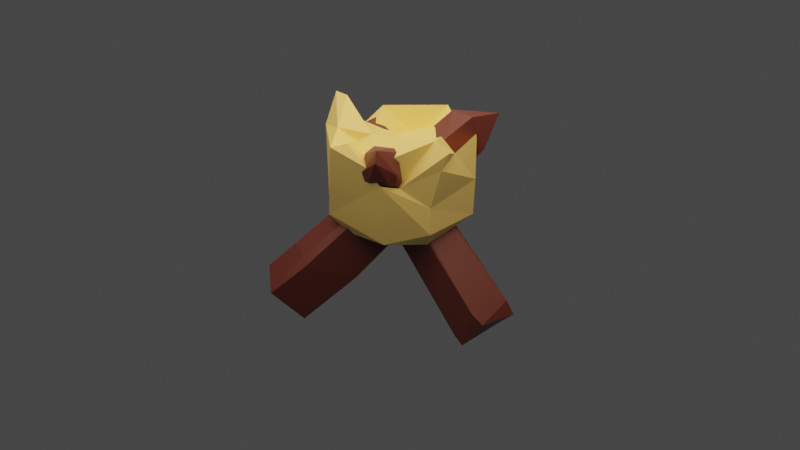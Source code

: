 # Source: CampFire.blend  (saved by Blender 3.1.7; exported with 4.5.12 LTS)
import bpy
from mathutils import Matrix  # noqa: F401  (used for matrix-valued properties, if any)

bpy.ops.wm.read_factory_settings(use_empty=True)
scene = bpy.context.scene
scene.name = 'Scene'

# ---- collections
col_collection = bpy.data.collections.new('Collection'); scene.collection.children.link(col_collection)

# ---- images (referenced by path relative to the original .blend; pixels are not part of the script)
import os
ASSET_DIR = os.environ.get("B2B_ASSET_DIR", "")  # directory of the original .blend (textures are referenced by path, not embedded)
HERE = os.path.dirname(os.path.abspath(__file__))  # packed textures are extracted next to this script under _unpacked/

def load_image(name, relpath, width, height, colorspace="sRGB"):
    """Load a texture the original file referenced (path relative to the .blend, or extracted next to this script)."""
    p = next((c for c in (os.path.join(HERE, relpath), os.path.join(ASSET_DIR, relpath)) if relpath and os.path.exists(c)), "")
    if p:
        img = bpy.data.images.load(p, check_existing=True)
        img.name = name
    else:  # same state as the original file: an image datablock whose file is absent (Cycles renders it pink)
        img = bpy.data.images.new(name, width, height)
        img.source = "FILE"
        img.filepath = "//" + (relpath or name)
    img.colorspace_settings.name = colorspace
    return img
img_fire = load_image('Fire', 'Fire.png', 1024, 1024, 'sRGB')

# ---- materials (node trees are filled in below, after node groups)
mat_wood = bpy.data.materials.new('Wood')
mat_fire = bpy.data.materials.new('Fire')

# ---- material node trees
mat_wood.use_nodes = True; mat_wood.node_tree.nodes.clear()
_N = mat_wood.node_tree.nodes; _L = mat_wood.node_tree.links
n0 = _N.new('ShaderNodeOutputMaterial'); n0.name = 'Material Output'; n0.location = (346, 300)
n1 = _N.new('ShaderNodeBsdfPrincipled'); n1.name = 'Principled BSDF'; n1.location = (7, 342)
n1.distribution = 'GGX'
n1.subsurface_method = 'RANDOM_WALK_SKIN'
n1.inputs[0].default_value = (0.1373, 0.03759, 0.02947, 1.0)
n1.inputs[3].default_value = 1.45
n1.inputs[27].default_value = (0.0, 0.0, 0.0, 1.0)
n1.inputs[28].default_value = 1.0
n2 = _N.new('ShaderNodeTexImage'); n2.name = 'Image Texture'; n2.location = (-309, 407)
n2.image = img_fire
_L.new(n1.outputs[0], n0.inputs[0])
n0.is_active_output = True
mat_fire.use_nodes = True; mat_fire.node_tree.nodes.clear()
_N = mat_fire.node_tree.nodes; _L = mat_fire.node_tree.links
n0 = _N.new('ShaderNodeOutputMaterial'); n0.name = 'Material Output'; n0.location = (300, 300)
n1 = _N.new('ShaderNodeBsdfPrincipled'); n1.name = 'Principled BSDF'; n1.location = (10, 300)
n1.distribution = 'GGX'
n1.subsurface_method = 'RANDOM_WALK_SKIN'
n1.inputs[0].default_value = (1.0, 0.8327, 0.259, 1.0)
n1.inputs[3].default_value = 1.45
n1.inputs[27].default_value = (0.0, 0.0, 0.0, 1.0)
n1.inputs[28].default_value = 1.0
n2 = _N.new('ShaderNodeTexImage'); n2.name = 'Image Texture'; n2.location = (-341, 290)
n2.image = img_fire
_L.new(n1.outputs[0], n0.inputs[0])
n0.is_active_output = True

# ---- world
world_world = bpy.data.worlds.new('World'); scene.world = world_world
world_world.use_nodes = True; world_world.node_tree.nodes.clear()
_N = world_world.node_tree.nodes; _L = world_world.node_tree.links
n0 = _N.new('ShaderNodeOutputWorld'); n0.name = 'World Output'; n0.location = (300, 300)
n1 = _N.new('ShaderNodeBackground'); n1.name = 'Background'; n1.location = (10, 300)
n1.inputs[0].default_value = (0.05088, 0.05088, 0.05088, 1.0)
_L.new(n1.outputs[0], n0.inputs[0])
n0.is_active_output = True
world_world.color = (0.05088, 0.05088, 0.05088)
world_world.use_sun_shadow = False
world_world.sun_shadow_jitter_overblur = 0.0

# ---- lights
light_sun = bpy.data.lights.new('Sun', 'AREA')
light_sun.color = (1.0, 0.6779, 0.5031)
light_sun.transmission_factor = 0.0
light_sun.energy = 222.9
light_sun.shadow_soft_size = 6.585
light_sun.shadow_maximum_resolution = 0.006
light_sun.use_absolute_resolution = True
light_sun.size = 6.585
light_sun.size_y = 0.125

# ---- meshes
me_cube_001 = bpy.data.meshes.new('Cube.001')
me_cube_001.from_pydata([(0.03052, -2.811, -4.675), (-0.1278, 3.313, -3.883), (-0.5894, -0.5327, -0.9494), (-0.116, 3.691, -3.975), (0.1221, 4.127, -3.255), (-0.9271, -0.6572, -0.8023), (0.3096, -2.715, -3.131), (0.0722, 4.396, -3.651), (0.05278, 2.503, -4.596), (-0.5892, -0.8977, -0.7552), (0.0881, 2.829, -4.927), (0.2565, -3.805, -4.101), (0.3002, 3.166, -3.996), (-0.1368, -1.892, -2.025), (-0.8467, -0.842, -0.7565), (0.2915, 3.549, -4.309), (-0.5894, -0.9494, 0.5327), (0.08156, -1.601, 2.11), (-0.1858, -3.607, -3.817), (0.05368, -1.327, 1.893), (0.2701, -1.093, 2.527), (0.1486, -3.397, -2.154), (-1.0, -0.5863, 0.5863), (0.2204, -0.6052, 2.173), (0.1982, -1.451, 0.5036), (0.2921, 2.788, 1.636), (0.1819, -1.963, 1.318), (-0.6124, -0.7703, 0.8858), (-0.8467, -0.7565, 0.842), (0.2498, -2.187, 1.836), (0.3728, -1.466, 1.614), (0.4662, 1.633, 1.677), (-0.8797, -0.8647, 0.57), (0.3843, -1.435, 1.844), (0.4619, 2.361, 2.454), (0.1143, 2.198, 2.368), (-0.5894, 0.5327, -0.9494), (0.2813, 3.114, 2.997), (-1.0, 0.5863, -0.5863), (-0.619, 0.882, -0.7742), (0.3063, 1.541, 2.93), (-0.8467, 0.7565, -0.842), (0.05133, -4.387, -2.977), (-0.8797, 0.8647, -0.57), (0.0306, -3.217, -1.929), (0.09199, -1.142, -3.065), (-0.5894, 0.5327, 0.9494), (-0.9271, 0.6572, 0.8023), (0.2921, -2.844, -2.705), (-0.6091, 0.905, 0.7491), (-0.8481, 0.8306, 0.7647), (0.8329, -0.3068, -0.5876), (0.786, -0.5262, -0.5262), (0.8412, -0.5767, -0.324), (0.8329, -0.5876, 0.3068), (1.012, 1.551e-07, 0.1776), (0.786, -0.5262, 0.5262), (0.8376, -0.3049, 0.5884), (0.8376, 0.5866, -0.3002), (0.9982, 2.573e-08, -0.2209), (0.786, 0.5262, -0.5262), (0.8412, 0.324, -0.5767), (0.8367, 0.3269, 0.5757), (0.8166, 0.5501, 0.4844), (-0.02941, -0.7721, -0.5864), (0.01625, -0.7657, -0.3031), (0.3142, -0.7007, -0.08058), (0.3618, -0.6843, -0.4685), (0.06851, -0.7655, 0.01625), (0.09132, 0.1331, 0.7772), (0.08335, 0.1945, 0.778), (0.05568, 0.4396, 0.7804), (0.3275, -0.005531, 0.7174), (0.391, 0.3912, 0.6925), (0.08179, 0.753, 0.248), (0.3377, 0.6966, 0.06238), (0.04246, 0.7428, 0.6281), (0.4258, 0.6474, 0.5569), (0.03785, 0.5405, 0.742), (0.0186, 0.6392, 0.6934), (0.43, 0.6286, 0.566), (0.4239, 0.5466, 0.6135), (0.4236, 0.5452, 0.6144), (-0.04465, -0.7506, -0.6645), (-0.06179, -0.6699, -0.7128), (0.3869, -0.5281, -0.649), (0.3791, -0.6361, -0.594), (-0.03189, -0.53, -0.7779), (-0.0145, -0.4414, -0.8032), (0.39, -0.4834, -0.6635), (0.3681, -0.3806, -0.7058), (0.3775, -0.6493, -0.5568), (0.3012, -0.7222, 0.3415), (0.3091, -0.7208, 0.39), (0.2792, -0.7207, 0.202), (0.09134, -0.7762, 0.4246), (0.1056, -0.7643, 0.2158), (-0.01908, 0.7603, -0.579), (-0.02682, 0.732, -0.6697), (0.3356, 0.6403, -0.6057), (0.3167, 0.6922, -0.4697), (0.03793, -0.5616, 0.7524), (0.05312, -0.6542, 0.7146), (0.3623, -0.6002, 0.6351), (0.3674, -0.5071, 0.6666), (0.3618, -0.4576, 0.686), (0.3667, -0.4869, 0.674), (0.02111, -0.364, 0.7666), (0.01822, -0.4204, 0.7642), (0.09671, 0.08741, 0.7736), (0.3128, -0.1055, 0.7154), (-0.01691, 0.7604, -0.5481), (0.09421, 0.7482, 0.1177), (0.3094, 0.6892, -0.3833), (0.2922, 0.7016, -0.2106), (0.01134, 0.499, -0.7643), (0.0207, 0.4437, -0.7905), (-0.02684, 0.7319, -0.6698), (-0.004002, 0.5969, -0.7339), (0.3412, 0.6045, -0.6157), (0.3485, 0.5278, -0.6471), (0.343, 0.4357, -0.6894), (0.347, 0.569, -0.6295), (0.333, 0.3982, -0.7091), (0.3596, -0.6232, 0.593), (0.3419, -0.6629, 0.5283), (0.07907, -0.7437, 0.5295), (0.07015, 0.07589, -0.7816), (0.2872, 0.1578, -0.7229), (0.1881, -1.206, 0.1929), (0.1893, -1.207, 0.1888), (0.1918, -1.201, 0.1872), (0.2386, -0.03361, 1.361), (0.2401, -0.03505, 1.355), (0.2546, -0.07628, 1.265), (0.2228, -1.073, 0.239), (0.1578, -1.129, 0.2136), (0.153, -1.105, 0.2282), (0.2187, 0.02898, 1.386), (0.1163, -0.8451, 0.216), (0.1645, 0.1085, 1.152), (0.1991, 0.1108, 1.34), (0.2058, 0.09841, 1.366), (0.108, 0.8296, 0.1201), (0.1823, 1.23, 0.06856), (0.1678, 1.169, 0.1076), (0.1236, 0.05303, -1.352), (0.1418, 0.08412, -1.476), (0.1572, 0.1457, -1.522), (0.1577, 0.1485, -1.522), (0.2033, 1.262, -0.08195), (0.2143, 1.261, -0.1911), (0.2789, -0.7233, 0.2033), (0.279, 0.7997, -0.2046)], [], [(36, 41, 39), (39, 41, 43), (94, 66, 54), (68, 96, 16), (63, 62, 55), (5, 38, 41), (47, 22, 28), (39, 97, 98), (60, 100, 58), (61, 59, 51), (57, 55, 62), (101, 27, 102), (105, 106, 56), (109, 69, 46), (57, 72, 110), (38, 22, 47), (74, 112, 49), (114, 75, 58), (5, 9, 14), (32, 27, 28), (47, 49, 50), (22, 32, 28), (38, 43, 41), (51, 53, 52), (54, 57, 56), (58, 61, 60), (36, 5, 41), (14, 16, 32), (14, 22, 5), (28, 46, 47), (43, 49, 39), (50, 38, 47), (36, 117, 118), (60, 120, 122), (46, 78, 79), (81, 63, 80), (58, 55, 59), (55, 53, 59), (87, 84, 2), (89, 52, 85), (124, 125, 56), (16, 126, 102), (9, 83, 64), (91, 52, 67), (127, 88, 2), (51, 90, 128), (48, 11, 6), (18, 13, 0), (21, 131, 130), (132, 134, 40), (138, 132, 40), (136, 44, 129), (35, 37, 25), (18, 11, 42), (34, 31, 25), (13, 45, 0), (40, 34, 37), (13, 137, 64), (71, 70, 140), (0, 6, 11), (48, 42, 11), (18, 44, 13), (25, 150, 144), (87, 88, 146), (40, 37, 35), (40, 31, 34), (34, 25, 37), (73, 31, 134), (21, 91, 67), (48, 89, 85), (81, 80, 31), (45, 149, 89), (114, 153, 75), (15, 7, 4), (12, 10, 15), (24, 136, 129), (146, 8, 147), (106, 33, 104), (122, 12, 15), (29, 30, 33), (17, 19, 26), (19, 107, 108), (98, 97, 1), (150, 4, 144), (23, 133, 132), (17, 29, 20), (29, 33, 20), (134, 133, 33), (99, 4, 151), (3, 15, 10), (121, 123, 149), (135, 152, 92), (10, 1, 3), (29, 26, 24), (141, 140, 107), (145, 7, 111), (20, 19, 17), (24, 130, 131), (148, 8, 10), (12, 120, 121), (30, 103, 104), (30, 29, 24), (29, 17, 26), (126, 95, 137), (146, 116, 118), (142, 141, 23), (4, 145, 144), (66, 67, 53), (53, 54, 66), (54, 93, 92), (94, 54, 92), (96, 95, 16), (16, 9, 65), (9, 64, 65), (65, 68, 16), (60, 99, 100), (103, 56, 104), (56, 57, 105), (104, 56, 106), (70, 71, 46), (46, 27, 107), (27, 101, 108), (27, 108, 107), (69, 70, 46), (107, 109, 46), (110, 105, 57), (57, 62, 72), (62, 73, 72), (38, 5, 22), (97, 39, 111), (39, 49, 112), (111, 39, 112), (49, 76, 74), (75, 77, 63), (63, 58, 75), (58, 100, 113), (113, 114, 58), (5, 2, 9), (32, 16, 27), (47, 46, 49), (51, 59, 53), (54, 55, 57), (58, 59, 61), (36, 2, 5), (14, 9, 16), (14, 32, 22), (28, 27, 46), (43, 50, 49), (50, 43, 38), (115, 116, 36), (36, 39, 117), (39, 98, 117), (118, 115, 36), (119, 99, 60), (60, 61, 121), (61, 123, 121), (122, 119, 60), (60, 121, 120), (76, 49, 79), (49, 46, 79), (46, 71, 78), (81, 82, 63), (82, 73, 62), (62, 63, 82), (63, 77, 80), (58, 63, 55), (55, 54, 53), (84, 83, 9), (9, 2, 84), (2, 88, 87), (89, 90, 51), (51, 52, 89), (52, 86, 85), (93, 54, 125), (54, 56, 125), (56, 103, 124), (102, 27, 16), (16, 95, 126), (91, 86, 52), (52, 53, 67), (2, 36, 127), (36, 116, 127), (123, 61, 128), (61, 51, 128), (129, 42, 21), (21, 135, 131), (130, 129, 21), (132, 133, 134), (136, 137, 44), (44, 42, 129), (18, 0, 11), (68, 65, 137), (65, 64, 137), (83, 84, 13), (96, 68, 139), (139, 68, 137), (64, 83, 13), (13, 44, 137), (142, 138, 40), (40, 35, 141), (35, 79, 141), (79, 78, 141), (141, 142, 40), (69, 109, 140), (140, 141, 71), (71, 141, 78), (70, 69, 140), (0, 45, 6), (48, 21, 42), (18, 42, 44), (143, 112, 74), (76, 79, 35), (143, 74, 145), (74, 76, 145), (76, 35, 25), (25, 151, 150), (144, 145, 25), (145, 76, 25), (148, 149, 45), (45, 13, 147), (13, 84, 87), (13, 87, 147), (147, 87, 146), (147, 148, 45), (88, 127, 146), (82, 81, 31), (31, 40, 134), (134, 110, 72), (73, 82, 31), (134, 72, 73), (152, 135, 66), (135, 21, 67), (66, 135, 67), (21, 48, 91), (66, 94, 152), (86, 91, 48), (48, 6, 89), (85, 86, 48), (149, 128, 90), (90, 89, 149), (89, 6, 45), (153, 151, 75), (151, 25, 31), (75, 151, 77), (31, 80, 77), (31, 77, 151), (129, 130, 24), (24, 26, 136), (122, 120, 12), (97, 111, 1), (111, 3, 1), (1, 117, 98), (138, 142, 23), (23, 20, 133), (132, 138, 23), (133, 20, 33), (33, 106, 134), (106, 105, 134), (105, 110, 134), (151, 153, 100), (153, 114, 113), (100, 153, 113), (99, 119, 122), (99, 122, 15), (151, 100, 99), (4, 150, 151), (99, 15, 4), (3, 7, 15), (149, 148, 10), (10, 12, 149), (12, 121, 149), (123, 128, 149), (125, 124, 24), (124, 30, 24), (24, 131, 135), (24, 135, 125), (93, 135, 92), (93, 125, 135), (152, 94, 92), (10, 8, 1), (109, 107, 140), (107, 19, 23), (141, 107, 23), (7, 3, 111), (111, 112, 143), (143, 145, 111), (20, 23, 19), (148, 147, 8), (104, 33, 30), (30, 124, 103), (136, 26, 137), (26, 19, 102), (137, 26, 126), (19, 108, 101), (19, 101, 102), (96, 139, 95), (139, 137, 95), (26, 102, 126), (146, 127, 116), (116, 115, 118), (118, 117, 146), (117, 1, 146), (1, 8, 146), (4, 7, 145)])
_uv = me_cube_001.uv_layers.new(name='UVMap')
_uv.uv.foreach_set('vector', [0.3693, 0.7368, 0.3845, 0.7522, 0.3702, 0.7608, 0.4768, 0.7628, 0.4899, 0.758, 0.4931, 0.7749, 0.8262, 0.7158, 0.8282, 0.6986, 0.8616, 0.722, 0.436, 0.706, 0.4334, 0.6939, 0.4773, 0.6739, 0.3272, 0.7738, 0.3409, 0.768, 0.3614, 0.7925, 0.4277, 0.6353, 0.4123, 0.5585, 0.4277, 0.5475, 0.3259, 0.5564, 0.3415, 0.6332, 0.3257, 0.6443, 0.4768, 0.7628, 0.4393, 0.7758, 0.4394, 0.7701, 0.8985, 0.7354, 0.8685, 0.7311, 0.9016, 0.7213, 0.3423, 0.8395, 0.3619, 0.8172, 0.3815, 0.8395, 0.3801, 0.7665, 0.3614, 0.7925, 0.3409, 0.768, 0.4392, 0.6341, 0.4811, 0.6448, 0.4382, 0.6394, 0.8597, 0.5494, 0.8601, 0.5477, 0.8874, 0.5462, 0.4339, 0.5951, 0.4341, 0.5923, 0.4764, 0.5662, 0.8898, 0.5588, 0.8571, 0.5767, 0.8563, 0.5706, 0.4123, 0.5585, 0.3415, 0.6332, 0.3259, 0.5564, 0.4344, 0.8273, 0.4334, 0.8192, 0.4789, 0.8573, 0.8672, 0.715, 0.8704, 0.6981, 0.9016, 0.7213, 0.3845, 0.6697, 0.3626, 0.6562, 0.3785, 0.6596, 0.4941, 0.6698, 0.4762, 0.6505, 0.4904, 0.6522, 0.4947, 0.5553, 0.474, 0.5413, 0.4889, 0.5447, 0.3415, 0.6332, 0.3428, 0.6505, 0.3257, 0.6443, 0.4123, 0.5585, 0.4107, 0.5413, 0.4277, 0.5475, 0.3815, 0.8395, 0.398, 0.8229, 0.3951, 0.8354, 0.398, 0.7837, 0.3801, 0.7665, 0.394, 0.7701, 0.3257, 0.8226, 0.3423, 0.8395, 0.3298, 0.8365, 0.3693, 0.7368, 0.3845, 0.6697, 0.3845, 0.7522, 0.4941, 0.751, 0.4773, 0.6739, 0.4941, 0.6698, 0.4251, 0.6469, 0.3415, 0.6332, 0.4277, 0.6353, 0.4947, 0.6422, 0.4764, 0.5662, 0.4947, 0.5553, 0.4931, 0.7749, 0.4789, 0.8573, 0.4768, 0.7628, 0.3279, 0.5456, 0.4123, 0.5585, 0.3259, 0.5564, 0.3693, 0.7368, 0.3324, 0.7536, 0.3314, 0.7444, 0.8585, 0.7555, 0.8304, 0.7564, 0.8305, 0.7537, 0.4764, 0.5662, 0.4357, 0.5668, 0.436, 0.5602, 0.8641, 0.6113, 0.8896, 0.6122, 0.865, 0.6169, 0.3257, 0.8226, 0.3614, 0.7925, 0.3619, 0.8172, 0.3614, 0.7925, 0.398, 0.8229, 0.3619, 0.8172, 0.33, 0.6771, 0.3307, 0.6702, 0.366, 0.674, 0.8338, 0.8166, 0.8596, 0.8176, 0.8338, 0.8189, 0.8325, 0.7405, 0.8309, 0.7362, 0.8596, 0.7362, 0.4773, 0.6739, 0.4342, 0.6744, 0.4345, 0.6621, 0.479, 0.7523, 0.4439, 0.7472, 0.4431, 0.7427, 0.8322, 0.6697, 0.8585, 0.6717, 0.8309, 0.6748, 0.3257, 0.7127, 0.3295, 0.6818, 0.366, 0.674, 0.8615, 0.806, 0.8318, 0.8113, 0.8262, 0.7796, 0.6925, 0.4381, 0.6159, 0.5102, 0.6651, 0.4341, 0.1313, 0.04287, 0.2252, 0.1651, 0.07134, 0.08356, 0.7317, 0.4669, 0.8547, 0.3101, 0.8548, 0.3104, 0.9157, 0.2274, 0.9102, 0.2309, 0.9972, 0.1159, 0.4168, 0.315, 0.4159, 0.3109, 0.4974, 0.4223, 0.3557, 0.2328, 0.2437, 0.08452, 0.3552, 0.2279, 0.4565, 0.4574, 0.4867, 0.5195, 0.4062, 0.4867, 0.1313, 0.04287, 0.1162, 0.02792, 0.1904, 0.002836, 0.9601, 0.0699, 0.9192, 0.1218, 0.906, 0.05154, 0.2252, 0.1651, 0.1545, 0.2012, 0.07134, 0.08356, 0.9972, 0.1159, 0.9601, 0.0699, 0.9865, 0.01873, 0.2252, 0.1651, 0.3563, 0.2345, 0.303, 0.2473, 0.3756, 0.3345, 0.3778, 0.3194, 0.4016, 0.3177, 0.5715, 0.4549, 0.6651, 0.4341, 0.6159, 0.5102, 0.6925, 0.4381, 0.6905, 0.5356, 0.6159, 0.5102, 0.1313, 0.04287, 0.2437, 0.08452, 0.2252, 0.1651, 0.4062, 0.4867, 0.315, 0.3768, 0.3246, 0.3762, 0.289, 0.2604, 0.2866, 0.2655, 0.2484, 0.2907, 0.4974, 0.4223, 0.4867, 0.5195, 0.4565, 0.4574, 0.9972, 0.1159, 0.9192, 0.1218, 0.9601, 0.0699, 0.9601, 0.0699, 0.906, 0.05154, 0.9865, 0.01873, 0.8705, 0.2074, 0.9192, 0.1218, 0.9102, 0.2309, 0.7317, 0.4669, 0.8036, 0.2831, 0.8094, 0.2844, 0.6925, 0.4381, 0.7955, 0.2739, 0.7968, 0.2765, 0.8642, 0.1986, 0.8605, 0.194, 0.9192, 0.1218, 0.6546, 0.3372, 0.7372, 0.2434, 0.7955, 0.2739, 0.8123, 0.197, 0.8117, 0.1909, 0.829, 0.1947, 0.534, 0.06077, 0.5667, 0.002836, 0.5934, 0.01559, 0.5568, 0.08134, 0.5031, 0.111, 0.534, 0.06077, 0.3765, 0.2158, 0.3557, 0.2328, 0.3552, 0.2279, 0.2484, 0.2907, 0.02618, 0.4105, 0.2405, 0.2914, 0.8777, 0.2615, 0.9584, 0.3087, 0.8774, 0.2628, 0.7878, 0.209, 0.5568, 0.08134, 0.534, 0.06077, 0.9651, 0.3551, 0.9445, 0.3128, 0.9584, 0.3087, 0.4765, 0.2218, 0.4605, 0.2366, 0.4313, 0.1921, 0.4605, 0.2366, 0.3823, 0.2851, 0.3827, 0.2816, 0.2837, 0.3388, 0.2891, 0.3414, 0.06214, 0.467, 0.815, 0.1615, 0.5934, 0.01559, 0.8246, 0.1621, 0.971, 0.2548, 0.9153, 0.2275, 0.9157, 0.2274, 0.3734, 0.8795, 0.3829, 0.8452, 0.3829, 0.9044, 0.9651, 0.3551, 0.9584, 0.3087, 0.9972, 0.2814, 0.9102, 0.2309, 0.9153, 0.2275, 0.9584, 0.3087, 0.7886, 0.2044, 0.5934, 0.01559, 0.8083, 0.1626, 0.8877, 0.8185, 0.8672, 0.8022, 0.8877, 0.749, 0.7853, 0.2178, 0.7845, 0.2203, 0.7372, 0.2434, 0.8566, 0.3017, 0.8511, 0.2806, 0.8595, 0.2792, 0.002836, 0.4274, 0.06214, 0.467, 0.05292, 0.4893, 0.9651, 0.3551, 0.9313, 0.3463, 0.8764, 0.3224, 0.4131, 0.3196, 0.4016, 0.3177, 0.3823, 0.2851, 0.3275, 0.3729, 0.06634, 0.5356, 0.291, 0.3417, 0.4974, 0.2568, 0.4605, 0.2366, 0.4765, 0.2218, 0.8764, 0.3224, 0.8548, 0.3104, 0.8547, 0.3101, 0.7372, 0.2436, 0.5265, 0.128, 0.5031, 0.111, 0.5568, 0.08134, 0.7871, 0.2117, 0.7853, 0.2178, 0.9445, 0.3128, 0.8763, 0.2688, 0.8774, 0.2628, 0.9445, 0.3128, 0.9651, 0.3551, 0.8764, 0.3224, 0.4653, 0.1832, 0.4765, 0.2218, 0.4313, 0.1921, 0.3714, 0.2595, 0.3652, 0.2565, 0.3563, 0.2345, 0.2484, 0.2907, 0.2791, 0.32, 0.2811, 0.3299, 0.4149, 0.319, 0.4131, 0.3196, 0.4711, 0.2835, 0.09322, 0.5228, 0.3275, 0.3729, 0.3246, 0.3762, 0.8282, 0.6986, 0.8309, 0.6748, 0.8616, 0.6834, 0.8616, 0.6834, 0.8616, 0.722, 0.8282, 0.6986, 0.8616, 0.722, 0.8282, 0.7273, 0.8276, 0.7243, 0.8262, 0.7158, 0.8616, 0.722, 0.8276, 0.7243, 0.4334, 0.6939, 0.434, 0.6812, 0.4773, 0.6739, 0.4773, 0.6739, 0.479, 0.7523, 0.4397, 0.7254, 0.479, 0.7523, 0.4431, 0.7427, 0.4397, 0.7254, 0.4397, 0.7254, 0.436, 0.706, 0.4773, 0.6739, 0.8985, 0.7354, 0.8698, 0.7396, 0.8685, 0.7311, 0.8603, 0.5413, 0.8874, 0.5462, 0.8602, 0.5466, 0.8874, 0.5462, 0.8898, 0.5588, 0.8597, 0.5494, 0.8602, 0.5466, 0.8874, 0.5462, 0.8601, 0.5477, 0.4344, 0.5885, 0.4354, 0.5735, 0.4764, 0.5662, 0.4764, 0.5662, 0.4811, 0.6448, 0.4398, 0.6221, 0.4811, 0.6448, 0.4392, 0.6341, 0.4402, 0.6255, 0.4811, 0.6448, 0.4402, 0.6255, 0.4398, 0.6221, 0.4341, 0.5923, 0.4344, 0.5885, 0.4764, 0.5662, 0.4398, 0.6221, 0.4339, 0.5951, 0.4764, 0.5662, 0.8563, 0.5706, 0.8597, 0.5494, 0.8898, 0.5588, 0.8898, 0.5588, 0.8898, 0.5975, 0.8571, 0.5767, 0.8898, 0.5975, 0.8612, 0.601, 0.8571, 0.5767, 0.4123, 0.5585, 0.4277, 0.6353, 0.3415, 0.6332, 0.4393, 0.7758, 0.4768, 0.7628, 0.4392, 0.7777, 0.4768, 0.7628, 0.4789, 0.8573, 0.4334, 0.8192, 0.4392, 0.7777, 0.4768, 0.7628, 0.4334, 0.8192, 0.4789, 0.8573, 0.4374, 0.8508, 0.4344, 0.8273, 0.8704, 0.6981, 0.8769, 0.6676, 0.9016, 0.6727, 0.9016, 0.6727, 0.9016, 0.7213, 0.8704, 0.6981, 0.9016, 0.7213, 0.8685, 0.7311, 0.8681, 0.7257, 0.8681, 0.7257, 0.8672, 0.715, 0.9016, 0.7213, 0.3845, 0.6697, 0.366, 0.674, 0.3626, 0.6562, 0.4941, 0.6698, 0.4773, 0.6739, 0.4762, 0.6505, 0.4947, 0.5553, 0.4764, 0.5662, 0.474, 0.5413, 0.3815, 0.8395, 0.3619, 0.8172, 0.398, 0.8229, 0.398, 0.7837, 0.3614, 0.7925, 0.3801, 0.7665, 0.3257, 0.8226, 0.3619, 0.8172, 0.3423, 0.8395, 0.3693, 0.7368, 0.366, 0.674, 0.3845, 0.6697, 0.4941, 0.751, 0.479, 0.7523, 0.4773, 0.6739, 0.4251, 0.6469, 0.3428, 0.6505, 0.3415, 0.6332, 0.4947, 0.6422, 0.4811, 0.6448, 0.4764, 0.5662, 0.4931, 0.7749, 0.4931, 0.8578, 0.4789, 0.8573, 0.3279, 0.5456, 0.4107, 0.5413, 0.4123, 0.5585, 0.3305, 0.7381, 0.33, 0.7343, 0.3693, 0.7368, 0.3693, 0.7368, 0.3702, 0.7608, 0.3324, 0.7536, 0.3702, 0.7608, 0.3324, 0.7537, 0.3324, 0.7536, 0.3314, 0.7444, 0.3305, 0.7381, 0.3693, 0.7368, 0.8303, 0.7513, 0.83, 0.749, 0.8585, 0.7555, 0.8585, 0.7555, 0.8615, 0.7685, 0.8297, 0.7627, 0.8615, 0.7685, 0.8289, 0.7652, 0.8297, 0.7627, 0.8305, 0.7537, 0.8303, 0.7513, 0.8585, 0.7555, 0.8585, 0.7555, 0.8297, 0.7627, 0.8304, 0.7564, 0.4334, 0.5533, 0.474, 0.5413, 0.436, 0.5602, 0.474, 0.5413, 0.4764, 0.5662, 0.436, 0.5602, 0.4764, 0.5662, 0.4354, 0.5735, 0.4357, 0.5668, 0.8641, 0.6113, 0.8641, 0.6112, 0.8896, 0.6122, 0.8641, 0.6112, 0.8612, 0.601, 0.8898, 0.5975, 0.8898, 0.5975, 0.8896, 0.6122, 0.8641, 0.6112, 0.8896, 0.6122, 0.8649, 0.6181, 0.865, 0.6169, 0.3257, 0.8226, 0.3272, 0.7738, 0.3614, 0.7925, 0.3614, 0.7925, 0.398, 0.7837, 0.398, 0.8229, 0.3307, 0.6702, 0.3288, 0.6663, 0.3626, 0.6562, 0.3626, 0.6562, 0.366, 0.674, 0.3307, 0.6702, 0.366, 0.674, 0.3295, 0.6818, 0.33, 0.6771, 0.8338, 0.8166, 0.8318, 0.8113, 0.8615, 0.806, 0.8615, 0.806, 0.8596, 0.8176, 0.8338, 0.8166, 0.8596, 0.8176, 0.8341, 0.8243, 0.8338, 0.8189, 0.8282, 0.7273, 0.8616, 0.722, 0.8309, 0.7362, 0.8616, 0.722, 0.8596, 0.7362, 0.8309, 0.7362, 0.8596, 0.7362, 0.833, 0.7433, 0.8325, 0.7405, 0.4345, 0.6621, 0.4762, 0.6505, 0.4773, 0.6739, 0.4773, 0.6739, 0.434, 0.6812, 0.4342, 0.6744, 0.8322, 0.6697, 0.8324, 0.6676, 0.8585, 0.6717, 0.8585, 0.6717, 0.8616, 0.6834, 0.8309, 0.6748, 0.366, 0.674, 0.3693, 0.7368, 0.3257, 0.7127, 0.3693, 0.7368, 0.33, 0.7343, 0.3257, 0.7127, 0.8289, 0.7652, 0.8615, 0.7685, 0.8262, 0.7796, 0.8615, 0.7685, 0.8615, 0.806, 0.8262, 0.7796, 0.8551, 0.3104, 0.6905, 0.5356, 0.7317, 0.4669, 0.7317, 0.4669, 0.8566, 0.3017, 0.8547, 0.3101, 0.8548, 0.3104, 0.8551, 0.3104, 0.7317, 0.4669, 0.4262, 0.7825, 0.4261, 0.7821, 0.4262, 0.776, 0.3557, 0.2328, 0.3563, 0.2345, 0.2437, 0.08452, 0.2437, 0.08452, 0.1904, 0.002836, 0.3552, 0.2279, 0.1313, 0.04287, 0.07134, 0.08356, 0.1162, 0.02792, 0.34, 0.2533, 0.3204, 0.2503, 0.3563, 0.2345, 0.3204, 0.2503, 0.303, 0.2473, 0.3563, 0.2345, 0.298, 0.2479, 0.2943, 0.2524, 0.2252, 0.1651, 0.3523, 0.2553, 0.34, 0.2533, 0.3531, 0.2503, 0.3531, 0.2503, 0.34, 0.2533, 0.3563, 0.2345, 0.303, 0.2473, 0.298, 0.2479, 0.2252, 0.1651, 0.2252, 0.1651, 0.2437, 0.08452, 0.3563, 0.2345, 0.4149, 0.319, 0.4168, 0.315, 0.4974, 0.4223, 0.4974, 0.4223, 0.4565, 0.4574, 0.4131, 0.3196, 0.4565, 0.4574, 0.3683, 0.346, 0.4131, 0.3196, 0.3683, 0.346, 0.3723, 0.3404, 0.4131, 0.3196, 0.4131, 0.3196, 0.4149, 0.319, 0.4974, 0.4223, 0.3783, 0.3157, 0.3785, 0.3128, 0.4016, 0.3177, 0.4016, 0.3177, 0.4131, 0.3196, 0.3756, 0.3345, 0.3756, 0.3345, 0.4131, 0.3196, 0.3723, 0.3404, 0.3778, 0.3194, 0.3783, 0.3157, 0.4016, 0.3177, 0.5715, 0.4549, 0.6546, 0.3372, 0.6651, 0.4341, 0.6925, 0.4381, 0.7317, 0.4669, 0.6905, 0.5356, 0.1313, 0.04287, 0.1904, 0.002836, 0.2437, 0.08452, 0.3314, 0.3522, 0.332, 0.3472, 0.34, 0.3487, 0.3634, 0.3517, 0.3683, 0.346, 0.4565, 0.4574, 0.3314, 0.3522, 0.34, 0.3487, 0.3275, 0.3729, 0.34, 0.3487, 0.3634, 0.3517, 0.3275, 0.3729, 0.3634, 0.3517, 0.4565, 0.4574, 0.4062, 0.4867, 0.4062, 0.4867, 0.3084, 0.3757, 0.315, 0.3768, 0.3246, 0.3762, 0.3275, 0.3729, 0.4062, 0.4867, 0.3275, 0.3729, 0.3634, 0.3517, 0.4062, 0.4867, 0.2372, 0.2947, 0.2371, 0.2949, 0.1545, 0.2012, 0.1545, 0.2012, 0.2252, 0.1651, 0.2405, 0.2914, 0.2252, 0.1651, 0.2943, 0.2524, 0.289, 0.2604, 0.2252, 0.1651, 0.289, 0.2604, 0.2405, 0.2914, 0.2405, 0.2914, 0.289, 0.2604, 0.2484, 0.2907, 0.2405, 0.2914, 0.2372, 0.2947, 0.1545, 0.2012, 0.2866, 0.2655, 0.2832, 0.2975, 0.2484, 0.2907, 0.8642, 0.1987, 0.8642, 0.1986, 0.9192, 0.1218, 0.9192, 0.1218, 0.9972, 0.1159, 0.9102, 0.2309, 0.9102, 0.2309, 0.8767, 0.2378, 0.8758, 0.2316, 0.8705, 0.2074, 0.8642, 0.1987, 0.9192, 0.1218, 0.9102, 0.2309, 0.8758, 0.2316, 0.8705, 0.2074, 0.8511, 0.2806, 0.8566, 0.3017, 0.8334, 0.2818, 0.8566, 0.3017, 0.7317, 0.4669, 0.8094, 0.2844, 0.8334, 0.2818, 0.8566, 0.3017, 0.8094, 0.2844, 0.7317, 0.4669, 0.6925, 0.4381, 0.8036, 0.2831, 0.8334, 0.2818, 0.851, 0.2804, 0.8511, 0.2806, 0.8012, 0.2826, 0.8036, 0.2831, 0.6925, 0.4381, 0.6925, 0.4381, 0.6651, 0.4341, 0.7955, 0.2739, 0.7968, 0.2765, 0.8012, 0.2826, 0.6925, 0.4381, 0.7372, 0.2434, 0.786, 0.2352, 0.792, 0.268, 0.792, 0.268, 0.7955, 0.2739, 0.7372, 0.2434, 0.7955, 0.2739, 0.6651, 0.4341, 0.6546, 0.3372, 0.8117, 0.1909, 0.8083, 0.1626, 0.829, 0.1947, 0.8083, 0.1626, 0.906, 0.05154, 0.9192, 0.1218, 0.829, 0.1947, 0.8083, 0.1626, 0.8598, 0.1929, 0.9192, 0.1218, 0.8605, 0.194, 0.8598, 0.1929, 0.9192, 0.1218, 0.8598, 0.1929, 0.8083, 0.1626, 0.3552, 0.2279, 0.3549, 0.2279, 0.3765, 0.2158, 0.3765, 0.2158, 0.4313, 0.1921, 0.3557, 0.2328, 0.7878, 0.209, 0.7871, 0.2117, 0.5568, 0.08134, 0.2891, 0.3414, 0.291, 0.3417, 0.06214, 0.467, 0.291, 0.3417, 0.05292, 0.4893, 0.06214, 0.467, 0.06214, 0.467, 0.2837, 0.3388, 0.2837, 0.3388, 0.9167, 0.2233, 0.9148, 0.2193, 0.971, 0.2548, 0.971, 0.2548, 0.9972, 0.2814, 0.9153, 0.2275, 0.9157, 0.2274, 0.9167, 0.2233, 0.971, 0.2548, 0.9153, 0.2275, 0.9972, 0.2814, 0.9584, 0.3087, 0.9584, 0.3087, 0.8777, 0.2615, 0.9102, 0.2309, 0.8777, 0.2615, 0.8781, 0.2596, 0.9102, 0.2309, 0.8781, 0.2596, 0.8767, 0.2378, 0.9102, 0.2309, 0.8083, 0.1626, 0.8117, 0.1909, 0.7964, 0.2, 0.8117, 0.1909, 0.8123, 0.197, 0.8018, 0.1994, 0.7964, 0.2, 0.8117, 0.1909, 0.8018, 0.1994, 0.7886, 0.2044, 0.7883, 0.2067, 0.7878, 0.209, 0.7886, 0.2044, 0.7878, 0.209, 0.534, 0.06077, 0.8083, 0.1626, 0.7964, 0.2, 0.7886, 0.2044, 0.5934, 0.01559, 0.815, 0.1615, 0.8083, 0.1626, 0.7886, 0.2044, 0.534, 0.06077, 0.5934, 0.01559, 0.8877, 0.8185, 0.8718, 0.8654, 0.8672, 0.8022, 0.7372, 0.2434, 0.7372, 0.2436, 0.5031, 0.111, 0.5031, 0.111, 0.5568, 0.08134, 0.7372, 0.2434, 0.5568, 0.08134, 0.7853, 0.2178, 0.7372, 0.2434, 0.7845, 0.2203, 0.786, 0.2352, 0.7372, 0.2434, 0.8704, 0.2737, 0.874, 0.2707, 0.8764, 0.3224, 0.874, 0.2707, 0.9445, 0.3128, 0.8764, 0.3224, 0.8764, 0.3224, 0.8547, 0.3101, 0.8566, 0.3017, 0.8764, 0.3224, 0.8566, 0.3017, 0.8704, 0.2737, 0.8625, 0.2786, 0.8566, 0.3017, 0.8595, 0.2792, 0.8625, 0.2786, 0.8704, 0.2737, 0.8566, 0.3017, 0.8511, 0.2806, 0.851, 0.2804, 0.8595, 0.2792, 0.002836, 0.4274, 0.02618, 0.4105, 0.06214, 0.467, 0.3785, 0.3128, 0.3823, 0.2851, 0.4016, 0.3177, 0.3823, 0.2851, 0.4605, 0.2366, 0.4711, 0.2835, 0.4131, 0.3196, 0.3823, 0.2851, 0.4711, 0.2835, 0.06634, 0.5356, 0.05292, 0.4893, 0.291, 0.3417, 0.291, 0.3417, 0.332, 0.3472, 0.3314, 0.3522, 0.3314, 0.3522, 0.3275, 0.3729, 0.291, 0.3417, 0.4974, 0.2568, 0.4711, 0.2835, 0.4605, 0.2366, 0.7372, 0.2436, 0.7406, 0.2469, 0.5265, 0.128, 0.8774, 0.2628, 0.9584, 0.3087, 0.9445, 0.3128, 0.9445, 0.3128, 0.874, 0.2707, 0.8763, 0.2688, 0.3557, 0.2328, 0.4313, 0.1921, 0.3563, 0.2345, 0.4313, 0.1921, 0.4605, 0.2366, 0.3818, 0.2668, 0.3563, 0.2345, 0.4313, 0.1921, 0.3714, 0.2595, 0.4605, 0.2366, 0.3827, 0.2816, 0.3833, 0.2728, 0.4605, 0.2366, 0.3833, 0.2728, 0.3818, 0.2668, 0.3523, 0.2553, 0.3531, 0.2503, 0.3652, 0.2565, 0.3531, 0.2503, 0.3563, 0.2345, 0.3652, 0.2565, 0.4313, 0.1921, 0.3818, 0.2668, 0.3714, 0.2595, 0.2484, 0.2907, 0.2832, 0.2975, 0.2791, 0.32, 0.2791, 0.32, 0.2802, 0.3236, 0.2811, 0.3299, 0.2811, 0.3299, 0.2837, 0.3388, 0.2484, 0.2907, 0.2837, 0.3388, 0.06214, 0.467, 0.2484, 0.2907, 0.06214, 0.467, 0.02618, 0.4105, 0.2484, 0.2907, 0.09322, 0.5228, 0.06634, 0.5356, 0.3275, 0.3729])
me_cube_001.materials.append(mat_wood)
me_cube_001.materials.append(mat_fire)
me_cube_001.use_remesh_fix_poles = True
me_cube_001.use_remesh_preserve_attributes = False
me_cube_001.update()
me_cube_006 = bpy.data.meshes.new('Cube.006')
me_cube_006.from_pydata([(0.4356, 0.0433, -2.173), (0.3201, 1.401, -1.871), (0.1176, 2.59, -0.4168), (-0.08312, 2.156, 0.4675), (0.2857, -1.426, -1.725), (0.1811, -2.428, -0.5517), (-0.2445, -0.2474, 1.241), (-0.1866, -1.289, 0.9074), (0.1157, -0.3364, -1.837), (-0.1163, -0.2252, -0.9581), (0.4077, -2.031, -1.303), (0.04419, 0.9175, -1.528), (0.4891, 1.58, -1.73), (0.598, 1.552, -0.9821), (0.8012, 0.02785, -0.6842), (0.06566, 2.165, 1.56), (0.2776, 2.623, 0.607), (0.5088, -2.533, 1.685), (0.9076, -1.644, 0.299), (0.7951, 1.917, 0.03441), (0.2331, 1.925, 2.324), (0.462, -2.002, 2.714), (0.1316, 0.2136, 2.132), (0.3044, -1.113, 2.07), (0.5816, -1.856, 2.033), (0.6138, -1.813, 2.596), (0.3333, -0.2407, 1.819), (0.7542, -0.5607, 1.106), (0.7328, -1.011, 0.8888), (0.5428, 0.4252, 1.149), (0.8374, 1.596, 0.9273), (0.3871, 1.413, 1.698), (0.6733, 1.633, 1.357), (0.6556, 0.2387, -0.7724), (0.3275, 2.017, 0.8967), (0.5991, 2.084, 0.9461), (0.5258, -2.342, 2.864), (0.904, -1.117, 0.4794), (0.8905, -0.3518, -0.2529), (0.9007, 2.189, 0.4883), (0.244, 1.177, 2.53), (0.1533, 1.196, 3.346), (0.2865, 1.628, 2.448), (0.3754, 2.527, 2.058), (0.7626, -1.73, 1.203), (0.7252, 0.5995, -0.5821), (0.2786, -0.9553, 2.919), (0.2152, -1.692, 2.205)], [], [(17, 36, 47), (9, 11, 8), (9, 5, 7), (9, 6, 3), (41, 40, 42), (11, 2, 1), (2, 12, 1), (8, 0, 4), (14, 10, 0), (6, 15, 3), (0, 1, 12), (6, 9, 7), (10, 5, 4), (4, 0, 10), (38, 28, 37), (33, 14, 45), (40, 31, 42), (29, 31, 40), (30, 32, 29), (26, 29, 40), (23, 24, 26), (23, 46, 47), (44, 25, 36), (21, 47, 36), (37, 18, 38), (35, 39, 19), (20, 41, 42), (7, 17, 47), (14, 18, 10), (19, 13, 16), (41, 15, 6), (9, 4, 5), (3, 11, 9), (11, 0, 8), (44, 17, 18), (3, 16, 2), (39, 45, 19), (13, 2, 16), (6, 7, 47), (14, 12, 13), (15, 43, 16), (5, 18, 17), (14, 13, 45), (13, 19, 45), (37, 28, 18), (38, 14, 33), (20, 31, 43), (34, 32, 35), (30, 35, 32), (30, 45, 39), (27, 29, 24), (29, 32, 31), (30, 38, 33), (22, 26, 40), (26, 24, 29), (38, 27, 28), (41, 22, 40), (22, 23, 26), (24, 25, 27), (44, 18, 28), (41, 46, 22), (47, 24, 23), (36, 25, 21), (25, 24, 21), (35, 43, 34), (23, 22, 46), (7, 5, 17), (14, 38, 18), (16, 43, 35), (35, 19, 16), (41, 20, 15), (9, 8, 4), (3, 2, 11), (11, 1, 0), (44, 36, 17), (3, 15, 16), (13, 12, 2), (47, 46, 6), (46, 41, 6), (14, 0, 12), (15, 20, 43), (5, 10, 18), (42, 31, 20), (31, 34, 43), (34, 31, 32), (30, 39, 35), (30, 33, 45), (27, 30, 29), (38, 30, 27), (28, 27, 44), (27, 25, 44), (47, 21, 24)])
me_cube_006.polygons.foreach_set('material_index', [1, 1, 1, 1, 1, 1, 1, 1, 1, 1, 1, 1, 1, 1, 1, 1, 1, 1, 1, 1, 1, 1, 1, 1, 1, 1, 1, 1, 1, 1, 1, 1, 1, 1, 1, 1, 1, 1, 1, 1, 1, 1, 1, 1, 1, 1, 1, 1, 1, 1, 1, 1, 1, 1, 1, 1, 1, 1, 1, 1, 1, 1, 1, 1, 1, 1, 1, 1, 1, 1, 1, 1, 1, 1, 1, 1, 1, 1, 1, 1, 1, 1, 1, 1, 1, 1, 1, 1, 1, 1, 1, 1])
_uv = me_cube_006.uv_layers.new(name='UVMap')
_uv.uv.foreach_set('vector', [0.5053, 0.6282, 0.5222, 0.556, 0.5603, 0.5996, 0.6384, 0.8019, 0.7063, 0.8421, 0.6272, 0.8559, 0.6384, 0.8019, 0.5031, 0.7673, 0.5807, 0.6818, 0.6384, 0.8019, 0.6467, 0.6656, 0.7919, 0.7237, 0.244, 0.8784, 0.239, 0.8276, 0.2664, 0.8204, 0.7063, 0.8421, 0.8145, 0.7803, 0.7341, 0.8653, 0.9053, 0.8648, 0.8933, 0.7618, 0.9053, 0.749, 0.6272, 0.8559, 0.6485, 0.8782, 0.5598, 0.8442, 0.1523, 0.632, 0.0235, 0.6045, 0.148, 0.5413, 0.6467, 0.6656, 0.7967, 0.6561, 0.7919, 0.7237, 0.148, 0.5413, 0.2336, 0.5543, 0.2448, 0.5615, 0.6467, 0.6656, 0.6384, 0.8019, 0.5807, 0.6818, 0.5239, 0.8155, 0.5031, 0.7673, 0.5598, 0.8442, 0.05944, 0.5761, 0.148, 0.5413, 0.0235, 0.6045, 0.1304, 0.66, 0.09504, 0.7342, 0.08619, 0.7087, 0.3901, 0.725, 0.3979, 0.7128, 0.3979, 0.749, 0.239, 0.8276, 0.2496, 0.7746, 0.2664, 0.8204, 0.1856, 0.7445, 0.2496, 0.7746, 0.239, 0.8276, 0.2562, 0.7245, 0.2609, 0.7515, 0.1856, 0.7445, 0.1479, 0.7897, 0.1856, 0.7445, 0.239, 0.8276, 0.4156, 0.7235, 0.4277, 0.6888, 0.4277, 0.7703, 0.09513, 0.8093, 0.1086, 0.8612, 0.06016, 0.8206, 0.05183, 0.7567, 0.05318, 0.8438, 0.02186, 0.863, 0.5427, 0.5667, 0.5603, 0.5996, 0.5222, 0.556, 0.08619, 0.7087, 0.05279, 0.6999, 0.1304, 0.66, 0.3677, 0.9025, 0.3507, 0.8738, 0.3677, 0.8452, 0.2844, 0.8116, 0.244, 0.8784, 0.2664, 0.8204, 0.5807, 0.6818, 0.5053, 0.6282, 0.5603, 0.5996, 0.1523, 0.632, 0.05279, 0.6999, 0.0235, 0.6045, 0.2724, 0.668, 0.246, 0.6075, 0.3201, 0.7021, 0.7441, 0.5413, 0.7967, 0.6561, 0.6467, 0.6656, 0.6384, 0.8019, 0.5598, 0.8442, 0.5031, 0.7673, 0.7919, 0.7237, 0.7063, 0.8421, 0.6384, 0.8019, 0.7063, 0.8421, 0.6485, 0.8782, 0.6272, 0.8559, 0.05183, 0.7567, 0.004996, 0.7911, 0.05279, 0.6999, 0.7919, 0.7237, 0.8205, 0.717, 0.8145, 0.7803, 0.2908, 0.6944, 0.1884, 0.636, 0.2724, 0.668, 0.246, 0.6075, 0.3141, 0.6396, 0.3201, 0.7021, 0.6467, 0.6656, 0.5807, 0.6818, 0.5603, 0.5996, 0.1523, 0.632, 0.2448, 0.5615, 0.246, 0.6075, 0.7967, 0.6561, 0.8205, 0.6267, 0.8205, 0.717, 0.002836, 0.6536, 0.05279, 0.6999, 0.004996, 0.7911, 0.1523, 0.632, 0.246, 0.6075, 0.1884, 0.636, 0.246, 0.6075, 0.2724, 0.668, 0.1884, 0.636, 0.08619, 0.7087, 0.09504, 0.7342, 0.05279, 0.6999, 0.3956, 0.7071, 0.3901, 0.6714, 0.3956, 0.6562, 0.2844, 0.8116, 0.2496, 0.7746, 0.3201, 0.7919, 0.3451, 0.8452, 0.3257, 0.8832, 0.329, 0.8453, 0.2562, 0.7245, 0.2872, 0.7243, 0.2609, 0.7515, 0.2562, 0.7245, 0.1884, 0.636, 0.2908, 0.6944, 0.1238, 0.7455, 0.1856, 0.7445, 0.04817, 0.8093, 0.1856, 0.7445, 0.2609, 0.7515, 0.2496, 0.7746, 0.2562, 0.7245, 0.1304, 0.66, 0.1654, 0.6262, 0.8487, 0.8584, 0.8599, 0.8299, 0.8599, 0.9055, 0.1479, 0.7897, 0.04817, 0.8093, 0.1856, 0.7445, 0.1304, 0.66, 0.1238, 0.7455, 0.09504, 0.7342, 0.244, 0.8784, 0.178, 0.8078, 0.239, 0.8276, 0.178, 0.8078, 0.09513, 0.8093, 0.1479, 0.7897, 0.8262, 0.5664, 0.8506, 0.5413, 0.8506, 0.6619, 0.05183, 0.7567, 0.05279, 0.6999, 0.09504, 0.7342, 0.244, 0.8784, 0.1086, 0.8612, 0.178, 0.8078, 0.404, 0.695, 0.4277, 0.6888, 0.4156, 0.7235, 0.396, 0.8452, 0.396, 0.8799, 0.3886, 0.8657, 0.8563, 0.6529, 0.8686, 0.6238, 0.8686, 0.6611, 0.8262, 0.9036, 0.843, 0.8299, 0.843, 0.9088, 0.09513, 0.8093, 0.178, 0.8078, 0.1086, 0.8612, 0.5807, 0.6818, 0.5031, 0.7673, 0.5053, 0.6282, 0.1523, 0.632, 0.1304, 0.66, 0.05279, 0.6999, 0.3201, 0.7021, 0.3201, 0.7919, 0.2872, 0.7243, 0.2872, 0.7243, 0.2724, 0.668, 0.3201, 0.7021, 0.7441, 0.5413, 0.7847, 0.6077, 0.7967, 0.6561, 0.6384, 0.8019, 0.6272, 0.8559, 0.5598, 0.8442, 0.7919, 0.7237, 0.8145, 0.7803, 0.7063, 0.8421, 0.7063, 0.8421, 0.7341, 0.8653, 0.6485, 0.8782, 0.05183, 0.7567, 0.02186, 0.863, 0.004996, 0.7911, 0.7919, 0.7237, 0.7967, 0.6561, 0.8205, 0.717, 0.246, 0.6075, 0.2448, 0.5615, 0.3141, 0.6396, 0.5603, 0.5996, 0.6088, 0.5585, 0.6467, 0.6656, 0.6088, 0.5585, 0.7441, 0.5413, 0.6467, 0.6656, 0.1523, 0.632, 0.148, 0.5413, 0.2448, 0.5615, 0.7967, 0.6561, 0.7847, 0.6077, 0.8205, 0.6267, 0.002836, 0.6536, 0.0235, 0.6045, 0.05279, 0.6999, 0.2664, 0.8204, 0.2496, 0.7746, 0.2844, 0.8116, 0.2496, 0.7746, 0.2836, 0.7226, 0.3201, 0.7919, 0.3451, 0.8452, 0.3451, 0.9072, 0.3257, 0.8832, 0.2562, 0.7245, 0.2908, 0.6944, 0.2872, 0.7243, 0.2562, 0.7245, 0.1654, 0.6262, 0.1884, 0.636, 0.4204, 0.776, 0.4204, 0.8755, 0.404, 0.8168, 0.1304, 0.66, 0.2562, 0.7245, 0.1238, 0.7455, 0.09504, 0.7342, 0.1238, 0.7455, 0.05183, 0.7567, 0.1238, 0.7455, 0.05318, 0.8438, 0.05183, 0.7567, 0.404, 0.695, 0.4072, 0.6562, 0.4277, 0.6888])
me_cube_006.materials.append(mat_fire)
me_cube_006.materials.append(mat_fire)
me_cube_006.use_remesh_fix_poles = True
me_cube_006.use_remesh_preserve_attributes = False
me_cube_006.update()

# ---- objects
ob_cube = bpy.data.objects.new('Cube', me_cube_001)
ob_cube_001 = bpy.data.objects.new('Cube.001', me_cube_006)
ob_sun = bpy.data.objects.new('Sun', light_sun)

# ---- transforms, parenting, visibility, modifiers, constraints
ob_cube.location = (-0.023, 0.2993, 1.089)
ob_cube.rotation_euler = (4.173e-08, -0.7029, -1.113)
ob_cube.scale = (1.646, 0.3301, 0.3301)
ob_cube_001.location = (-0.023, 0.2993, 1.089)
ob_cube_001.rotation_euler = (4.173e-08, -0.7029, -1.113)
ob_cube_001.scale = (1.646, 0.3301, 0.3301)
ob_sun.location = (0.0, 0.0, 3.776)

# ---- collection membership
col_collection.objects.link(ob_cube)
col_collection.objects.link(ob_cube_001)
col_collection.objects.link(ob_sun)

# ---- scene / render settings (as saved in the file)
scene.frame_start = 1; scene.frame_end = 250; scene.frame_set(1)
scene.render.engine = 'CYCLES'
scene.cycles.samples = 10
scene.cycles.sampling_pattern = 'TABULATED_SOBOL'
scene.cycles.adaptive_min_samples = 10
scene.cycles.use_light_tree = False
scene.view_settings.view_transform = 'Filmic'
bpy.context.view_layer.update()

# ---- added for rendering (the .blend has no active camera): camera
cam_auto = bpy.data.cameras.new('AutoCamera')
cam_auto.lens = 50.0
cam_auto.sensor_width = 36.0
cam_auto.clip_end = 1000.0
ob_auto_camera = bpy.data.objects.new('AutoCamera', cam_auto)
scene.collection.objects.link(ob_auto_camera)
ob_auto_camera.location = (7.39967, -8.68389, 6.71375)
ob_auto_camera.rotation_euler = (1.09748, -7.21219e-08, 0.694738)
scene.camera = ob_auto_camera
bpy.context.view_layer.update()

